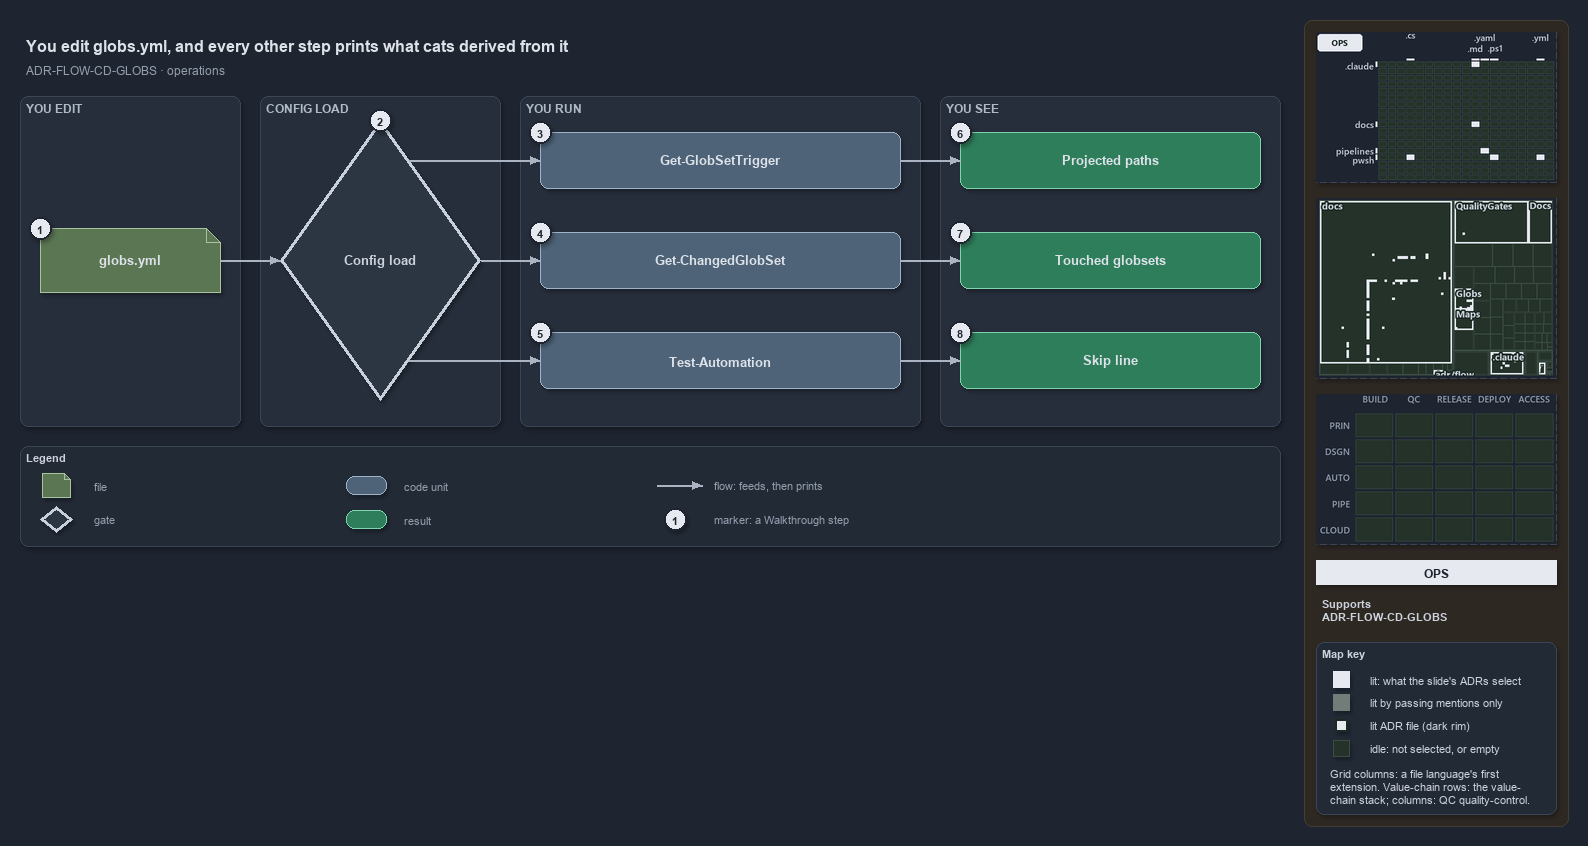

The diagram above was exported from draw.io. Its source (the exported page's mxGraphModel, read from the mxfile embedded in the PNG):
<mxGraphModel dx="1024" dy="768" grid="0" gridSize="10" guides="1" tooltips="1" connect="1" arrows="1" fold="1" page="1" pageScale="1" pageWidth="1572" pageHeight="560" background="#1E2430" math="0" shadow="1">
  <root>
    <mxCell id="0" />
    <mxCell id="1" parent="0" />
    <mxCell id="sidebar-bg" value="" style="rounded=1;arcSize=2;html=1;fillColor=#2E2823;strokeColor=#453C33;shadow=0;" vertex="1" parent="1">
      <mxGeometry x="1304" y="4" width="264" height="806" as="geometry" />
    </mxCell>
    <mxCell id="title" value="You edit globs.yml, and every other step prints what cats derived from it" style="text;html=1;align=left;verticalAlign=middle;fontSize=16;fontStyle=1;fontColor=#DDE2E9;" vertex="1" parent="1">
      <mxGeometry x="20" y="14" width="1260" height="30" as="geometry" />
    </mxCell>
    <mxCell id="subtitle" value="ADR-FLOW-CD-GLOBS &amp;#183; operations" style="text;html=1;align=left;verticalAlign=middle;fontSize=12;fontColor=#949FAE;" vertex="1" parent="1">
      <mxGeometry x="20" y="44" width="1240" height="20" as="geometry" />
    </mxCell>
    <mxCell id="band-edit" value="YOU EDIT" style="rounded=1;html=1;arcSize=3;fillColor=#262E3B;strokeColor=#3A4555;verticalAlign=top;align=left;spacingLeft=8;fontStyle=1;fontSize=12;fontColor=#B0BAC7;" vertex="1" parent="1">
      <mxGeometry x="20" y="80" width="220" height="330" as="geometry" />
    </mxCell>
    <mxCell id="band-load" value="CONFIG LOAD" style="rounded=1;html=1;arcSize=3;fillColor=#262E3B;strokeColor=#3A4555;verticalAlign=top;align=left;spacingLeft=8;fontStyle=1;fontSize=12;fontColor=#B0BAC7;" vertex="1" parent="1">
      <mxGeometry x="260" y="80" width="240" height="330" as="geometry" />
    </mxCell>
    <mxCell id="band-run" value="YOU RUN" style="rounded=1;html=1;arcSize=3;fillColor=#262E3B;strokeColor=#3A4555;verticalAlign=top;align=left;spacingLeft=8;fontStyle=1;fontSize=12;fontColor=#B0BAC7;" vertex="1" parent="1">
      <mxGeometry x="520" y="80" width="400" height="330" as="geometry" />
    </mxCell>
    <mxCell id="band-see" value="YOU SEE" style="rounded=1;html=1;arcSize=3;fillColor=#262E3B;strokeColor=#3A4555;verticalAlign=top;align=left;spacingLeft=8;fontStyle=1;fontSize=12;fontColor=#B0BAC7;" vertex="1" parent="1">
      <mxGeometry x="940" y="80" width="340" height="330" as="geometry" />
    </mxCell>
    <mxCell id="f-globs" value="&lt;b&gt;globs.yml&lt;/b&gt;" style="shape=note;size=14;whiteSpace=wrap;html=1;fontColor=#DDE2E9;fillColor=#5B7653;strokeColor=#A9C29F;fontSize=13;" vertex="1" parent="1">
      <mxGeometry x="40" y="212" width="180" height="64" as="geometry" />
    </mxCell>
    <mxCell id="g-load" value="&lt;b&gt;Config load&lt;/b&gt;" style="rhombus;whiteSpace=wrap;html=1;fillColor=#2C3542;strokeColor=#C7D0DB;strokeWidth=3;fontSize=13;fontColor=#CDD3DC;" vertex="1" parent="1">
      <mxGeometry x="280" y="104" width="200" height="280" as="geometry" />
    </mxCell>
    <mxCell id="p-edge-globs-load-a" value="" style="text;html=1;strokeColor=none;fillColor=none;" vertex="1" parent="1">
      <mxGeometry x="220" y="244" width="1" height="1" as="geometry" />
    </mxCell>
    <mxCell id="p-edge-globs-load-b" value="" style="text;html=1;strokeColor=none;fillColor=none;" vertex="1" parent="1">
      <mxGeometry x="280" y="244" width="1" height="1" as="geometry" />
    </mxCell>
    <mxCell id="edge-globs-load" value="" style="edgeStyle=orthogonalEdgeStyle;rounded=1;html=1;fontSize=11;endArrow=block;strokeColor=#AAB4C3;fontColor=#CDD3DC;shadow=0;" edge="1" parent="1" source="p-edge-globs-load-a" target="p-edge-globs-load-b">
      <mxGeometry relative="1" as="geometry" />
    </mxCell>
    <mxCell id="c-cmd-1" value="&lt;b&gt;Get-GlobSetTrigger&lt;/b&gt;" style="rounded=1;whiteSpace=wrap;html=1;fontColor=#DDE2E9;arcSize=20;fillColor=#4E6378;strokeColor=#9FB3C8;fontSize=13;" vertex="1" parent="1">
      <mxGeometry x="540" y="116" width="360" height="56" as="geometry" />
    </mxCell>
    <mxCell id="p-edge-load-cmd-1-a" value="" style="text;html=1;strokeColor=none;fillColor=none;" vertex="1" parent="1">
      <mxGeometry x="408.6" y="144" width="1" height="1" as="geometry" />
    </mxCell>
    <mxCell id="p-edge-load-cmd-1-b" value="" style="text;html=1;strokeColor=none;fillColor=none;" vertex="1" parent="1">
      <mxGeometry x="540" y="144" width="1" height="1" as="geometry" />
    </mxCell>
    <mxCell id="edge-load-cmd-1" value="" style="edgeStyle=orthogonalEdgeStyle;rounded=1;html=1;fontSize=11;endArrow=block;strokeColor=#AAB4C3;fontColor=#CDD3DC;shadow=0;" edge="1" parent="1" source="p-edge-load-cmd-1-a" target="p-edge-load-cmd-1-b">
      <mxGeometry relative="1" as="geometry" />
    </mxCell>
    <mxCell id="c-cmd-2" value="&lt;b&gt;Get-ChangedGlobSet&lt;/b&gt;" style="rounded=1;whiteSpace=wrap;html=1;fontColor=#DDE2E9;arcSize=20;fillColor=#4E6378;strokeColor=#9FB3C8;fontSize=13;" vertex="1" parent="1">
      <mxGeometry x="540" y="216" width="360" height="56" as="geometry" />
    </mxCell>
    <mxCell id="p-edge-load-cmd-2-a" value="" style="text;html=1;strokeColor=none;fillColor=none;" vertex="1" parent="1">
      <mxGeometry x="480.0" y="244" width="1" height="1" as="geometry" />
    </mxCell>
    <mxCell id="p-edge-load-cmd-2-b" value="" style="text;html=1;strokeColor=none;fillColor=none;" vertex="1" parent="1">
      <mxGeometry x="540" y="244" width="1" height="1" as="geometry" />
    </mxCell>
    <mxCell id="edge-load-cmd-2" value="" style="edgeStyle=orthogonalEdgeStyle;rounded=1;html=1;fontSize=11;endArrow=block;strokeColor=#AAB4C3;fontColor=#CDD3DC;shadow=0;" edge="1" parent="1" source="p-edge-load-cmd-2-a" target="p-edge-load-cmd-2-b">
      <mxGeometry relative="1" as="geometry" />
    </mxCell>
    <mxCell id="c-cmd-3" value="&lt;b&gt;Test-Automation&lt;/b&gt;" style="rounded=1;whiteSpace=wrap;html=1;fontColor=#DDE2E9;arcSize=20;fillColor=#4E6378;strokeColor=#9FB3C8;fontSize=13;" vertex="1" parent="1">
      <mxGeometry x="540" y="316" width="360" height="56" as="geometry" />
    </mxCell>
    <mxCell id="p-edge-load-cmd-3-a" value="" style="text;html=1;strokeColor=none;fillColor=none;" vertex="1" parent="1">
      <mxGeometry x="408.6" y="344" width="1" height="1" as="geometry" />
    </mxCell>
    <mxCell id="p-edge-load-cmd-3-b" value="" style="text;html=1;strokeColor=none;fillColor=none;" vertex="1" parent="1">
      <mxGeometry x="540" y="344" width="1" height="1" as="geometry" />
    </mxCell>
    <mxCell id="edge-load-cmd-3" value="" style="edgeStyle=orthogonalEdgeStyle;rounded=1;html=1;fontSize=11;endArrow=block;strokeColor=#AAB4C3;fontColor=#CDD3DC;shadow=0;" edge="1" parent="1" source="p-edge-load-cmd-3-a" target="p-edge-load-cmd-3-b">
      <mxGeometry relative="1" as="geometry" />
    </mxCell>
    <mxCell id="r-out-1" value="&lt;b&gt;Projected paths&lt;/b&gt;" style="rounded=1;whiteSpace=wrap;html=1;arcSize=20;fillColor=#2E7D5B;strokeColor=#7FD3AE;fontColor=#DDE2E9;fontSize=13;" vertex="1" parent="1">
      <mxGeometry x="960" y="116" width="300" height="56" as="geometry" />
    </mxCell>
    <mxCell id="p-edge-cmd-out-1-a" value="" style="text;html=1;strokeColor=none;fillColor=none;" vertex="1" parent="1">
      <mxGeometry x="900" y="144" width="1" height="1" as="geometry" />
    </mxCell>
    <mxCell id="p-edge-cmd-out-1-b" value="" style="text;html=1;strokeColor=none;fillColor=none;" vertex="1" parent="1">
      <mxGeometry x="960" y="144" width="1" height="1" as="geometry" />
    </mxCell>
    <mxCell id="edge-cmd-out-1" value="" style="edgeStyle=orthogonalEdgeStyle;rounded=1;html=1;fontSize=11;endArrow=block;strokeColor=#AAB4C3;fontColor=#CDD3DC;shadow=0;" edge="1" parent="1" source="p-edge-cmd-out-1-a" target="p-edge-cmd-out-1-b">
      <mxGeometry relative="1" as="geometry" />
    </mxCell>
    <mxCell id="r-out-2" value="&lt;b&gt;Touched globsets&lt;/b&gt;" style="rounded=1;whiteSpace=wrap;html=1;arcSize=20;fillColor=#2E7D5B;strokeColor=#7FD3AE;fontColor=#DDE2E9;fontSize=13;" vertex="1" parent="1">
      <mxGeometry x="960" y="216" width="300" height="56" as="geometry" />
    </mxCell>
    <mxCell id="p-edge-cmd-out-2-a" value="" style="text;html=1;strokeColor=none;fillColor=none;" vertex="1" parent="1">
      <mxGeometry x="900" y="244" width="1" height="1" as="geometry" />
    </mxCell>
    <mxCell id="p-edge-cmd-out-2-b" value="" style="text;html=1;strokeColor=none;fillColor=none;" vertex="1" parent="1">
      <mxGeometry x="960" y="244" width="1" height="1" as="geometry" />
    </mxCell>
    <mxCell id="edge-cmd-out-2" value="" style="edgeStyle=orthogonalEdgeStyle;rounded=1;html=1;fontSize=11;endArrow=block;strokeColor=#AAB4C3;fontColor=#CDD3DC;shadow=0;" edge="1" parent="1" source="p-edge-cmd-out-2-a" target="p-edge-cmd-out-2-b">
      <mxGeometry relative="1" as="geometry" />
    </mxCell>
    <mxCell id="r-out-3" value="&lt;b&gt;Skip line&lt;/b&gt;" style="rounded=1;whiteSpace=wrap;html=1;arcSize=20;fillColor=#2E7D5B;strokeColor=#7FD3AE;fontColor=#DDE2E9;fontSize=13;" vertex="1" parent="1">
      <mxGeometry x="960" y="316" width="300" height="56" as="geometry" />
    </mxCell>
    <mxCell id="p-edge-cmd-out-3-a" value="" style="text;html=1;strokeColor=none;fillColor=none;" vertex="1" parent="1">
      <mxGeometry x="900" y="344" width="1" height="1" as="geometry" />
    </mxCell>
    <mxCell id="p-edge-cmd-out-3-b" value="" style="text;html=1;strokeColor=none;fillColor=none;" vertex="1" parent="1">
      <mxGeometry x="960" y="344" width="1" height="1" as="geometry" />
    </mxCell>
    <mxCell id="edge-cmd-out-3" value="" style="edgeStyle=orthogonalEdgeStyle;rounded=1;html=1;fontSize=11;endArrow=block;strokeColor=#AAB4C3;fontColor=#CDD3DC;shadow=0;" edge="1" parent="1" source="p-edge-cmd-out-3-a" target="p-edge-cmd-out-3-b">
      <mxGeometry relative="1" as="geometry" />
    </mxCell>
    <mxCell id="mark-1" value="1" style="ellipse;html=1;fillColor=#E6EAF0;strokeColor=#1E2430;strokeWidth=2;fontColor=#1E2430;fontStyle=1;fontSize=11;" vertex="1" parent="1">
      <mxGeometry x="29" y="201" width="22" height="22" as="geometry" />
    </mxCell>
    <mxCell id="mark-2" value="2" style="ellipse;html=1;fillColor=#E6EAF0;strokeColor=#1E2430;strokeWidth=2;fontColor=#1E2430;fontStyle=1;fontSize=11;" vertex="1" parent="1">
      <mxGeometry x="369" y="93" width="22" height="22" as="geometry" />
    </mxCell>
    <mxCell id="mark-3" value="3" style="ellipse;html=1;fillColor=#E6EAF0;strokeColor=#1E2430;strokeWidth=2;fontColor=#1E2430;fontStyle=1;fontSize=11;" vertex="1" parent="1">
      <mxGeometry x="529" y="105" width="22" height="22" as="geometry" />
    </mxCell>
    <mxCell id="mark-4" value="4" style="ellipse;html=1;fillColor=#E6EAF0;strokeColor=#1E2430;strokeWidth=2;fontColor=#1E2430;fontStyle=1;fontSize=11;" vertex="1" parent="1">
      <mxGeometry x="529" y="205" width="22" height="22" as="geometry" />
    </mxCell>
    <mxCell id="mark-5" value="5" style="ellipse;html=1;fillColor=#E6EAF0;strokeColor=#1E2430;strokeWidth=2;fontColor=#1E2430;fontStyle=1;fontSize=11;" vertex="1" parent="1">
      <mxGeometry x="529" y="305" width="22" height="22" as="geometry" />
    </mxCell>
    <mxCell id="mark-6" value="6" style="ellipse;html=1;fillColor=#E6EAF0;strokeColor=#1E2430;strokeWidth=2;fontColor=#1E2430;fontStyle=1;fontSize=11;" vertex="1" parent="1">
      <mxGeometry x="949" y="105" width="22" height="22" as="geometry" />
    </mxCell>
    <mxCell id="mark-7" value="7" style="ellipse;html=1;fillColor=#E6EAF0;strokeColor=#1E2430;strokeWidth=2;fontColor=#1E2430;fontStyle=1;fontSize=11;" vertex="1" parent="1">
      <mxGeometry x="949" y="205" width="22" height="22" as="geometry" />
    </mxCell>
    <mxCell id="mark-8" value="8" style="ellipse;html=1;fillColor=#E6EAF0;strokeColor=#1E2430;strokeWidth=2;fontColor=#1E2430;fontStyle=1;fontSize=11;" vertex="1" parent="1">
      <mxGeometry x="949" y="305" width="22" height="22" as="geometry" />
    </mxCell>
    <mxCell id="legend" value="&lt;b&gt;Legend&lt;/b&gt;" style="rounded=1;whiteSpace=wrap;html=1;arcSize=6;fillColor=#222A36;strokeColor=#3A4555;align=left;verticalAlign=top;spacing=8;fontSize=11;fontColor=#CDD3DC;" vertex="1" parent="1">
      <mxGeometry x="20" y="430" width="1260" height="100" as="geometry" />
    </mxCell>
    <mxCell id="legend-1" value="" style="shape=note;size=6;whiteSpace=wrap;html=1;fontColor=#DDE2E9;fillColor=#5B7653;strokeColor=#A9C29F;" vertex="1" parent="1">
      <mxGeometry x="42" y="457" width="28" height="24" as="geometry" />
    </mxCell>
    <mxCell id="legend-1-text" value="file" style="text;html=1;align=left;verticalAlign=middle;fontSize=11;fontColor=#949FAE;" vertex="1" parent="1">
      <mxGeometry x="88" y="459" width="250" height="20" as="geometry" />
    </mxCell>
    <mxCell id="legend-2" value="" style="rhombus;whiteSpace=wrap;html=1;fillColor=#2C3542;strokeColor=#C7D0DB;strokeWidth=3;fontColor=#CDD3DC;" vertex="1" parent="1">
      <mxGeometry x="40" y="490" width="32" height="26" as="geometry" />
    </mxCell>
    <mxCell id="legend-2-text" value="gate" style="text;html=1;align=left;verticalAlign=middle;fontSize=11;fontColor=#949FAE;" vertex="1" parent="1">
      <mxGeometry x="88" y="493" width="250" height="20" as="geometry" />
    </mxCell>
    <mxCell id="legend-3" value="" style="rounded=1;whiteSpace=wrap;html=1;fontColor=#DDE2E9;arcSize=20;fillColor=#4E6378;strokeColor=#9FB3C8;" vertex="1" parent="1">
      <mxGeometry x="346" y="460" width="40" height="18" as="geometry" />
    </mxCell>
    <mxCell id="legend-3-text" value="code unit" style="text;html=1;align=left;verticalAlign=middle;fontSize=11;fontColor=#949FAE;" vertex="1" parent="1">
      <mxGeometry x="398" y="459" width="250" height="20" as="geometry" />
    </mxCell>
    <mxCell id="legend-4" value="" style="rounded=1;whiteSpace=wrap;html=1;arcSize=20;fillColor=#2E7D5B;strokeColor=#7FD3AE;fontColor=#DDE2E9;" vertex="1" parent="1">
      <mxGeometry x="346" y="494" width="40" height="18" as="geometry" />
    </mxCell>
    <mxCell id="legend-4-text" value="result" style="text;html=1;align=left;verticalAlign=middle;fontSize=11;fontColor=#949FAE;" vertex="1" parent="1">
      <mxGeometry x="398" y="493" width="250" height="20" as="geometry" />
    </mxCell>
    <mxCell id="p-legend-5-a" value="" style="text;html=1;strokeColor=none;fillColor=none;" vertex="1" parent="1">
      <mxGeometry x="656" y="469" width="1" height="1" as="geometry" />
    </mxCell>
    <mxCell id="p-legend-5-b" value="" style="text;html=1;strokeColor=none;fillColor=none;" vertex="1" parent="1">
      <mxGeometry x="702" y="469" width="1" height="1" as="geometry" />
    </mxCell>
    <mxCell id="legend-5" value="" style="edgeStyle=orthogonalEdgeStyle;rounded=1;html=1;fontSize=11;endArrow=block;strokeColor=#AAB4C3;fontColor=#CDD3DC;shadow=0;" edge="1" parent="1" source="p-legend-5-a" target="p-legend-5-b">
      <mxGeometry relative="1" as="geometry" />
    </mxCell>
    <mxCell id="legend-5-text" value="flow: feeds, then prints" style="text;html=1;align=left;verticalAlign=middle;fontSize=11;fontColor=#949FAE;" vertex="1" parent="1">
      <mxGeometry x="708" y="459" width="250" height="20" as="geometry" />
    </mxCell>
    <mxCell id="legend-6" value="1" style="ellipse;html=1;fillColor=#E6EAF0;strokeColor=#1E2430;strokeWidth=2;fontColor=#1E2430;fontStyle=1;fontSize=11;" vertex="1" parent="1">
      <mxGeometry x="664" y="492" width="22" height="22" as="geometry" />
    </mxCell>
    <mxCell id="legend-6-text" value="marker: a Walkthrough step" style="text;html=1;align=left;verticalAlign=middle;fontSize=11;fontColor=#949FAE;" vertex="1" parent="1">
      <mxGeometry x="708" y="493" width="250" height="20" as="geometry" />
    </mxCell>
    <mxCell id="minimap-grid" value="" style="shape=image;html=1;imageAspect=0;aspect=fixed;verticalLabelPosition=bottom;strokeColor=#3A4555;dashed=1;fillColor=#222A36;image=data:image/png,(base64 omitted: 11332 chars);" vertex="1" parent="1">
      <mxGeometry x="1316" y="16" width="240" height="150" as="geometry" />
    </mxCell>
    <mxCell id="minimap-tree" value="" style="shape=image;html=1;imageAspect=0;aspect=fixed;verticalLabelPosition=bottom;strokeColor=#3A4555;dashed=1;fillColor=#222A36;image=data:image/png,(base64 omitted: 18232 chars);" vertex="1" parent="1">
      <mxGeometry x="1316" y="182" width="240" height="180" as="geometry" />
    </mxCell>
    <mxCell id="minimap-chain" value="" style="shape=image;html=1;imageAspect=0;aspect=fixed;verticalLabelPosition=bottom;strokeColor=#3A4555;dashed=1;fillColor=#222A36;image=data:image/png,(base64 omitted: 11912 chars);" vertex="1" parent="1">
      <mxGeometry x="1316" y="378" width="240" height="150" as="geometry" />
    </mxCell>
    <mxCell id="lens-badge" value="OPS" style="rounded=0;whiteSpace=wrap;html=1;align=center;verticalAlign=middle;fontSize=12;fontStyle=1;fontColor=#1E2430;fillColor=#E6EAF0;strokeColor=none;" vertex="1" parent="1">
      <mxGeometry x="1316" y="544" width="240" height="24" as="geometry" />
    </mxCell>
    <mxCell id="supports" value="&lt;b&gt;Supports&lt;/b&gt;&lt;br&gt;ADR-FLOW-CD-GLOBS" style="text;html=1;whiteSpace=wrap;align=left;verticalAlign=top;fontSize=11;fontColor=#CDD3DC;" vertex="1" parent="1">
      <mxGeometry x="1316" y="576" width="240" height="38" as="geometry" />
    </mxCell>
    <mxCell id="mapkey" value="&lt;b&gt;Map key&lt;/b&gt;" style="rounded=1;arcSize=6;whiteSpace=wrap;html=1;align=left;verticalAlign=top;fontSize=11;fontColor=#CDD3DC;fillColor=#222A36;strokeColor=#3A4555;spacingLeft=8;spacingTop=2;" vertex="1" parent="1">
      <mxGeometry x="1316" y="626" width="240" height="172" as="geometry" />
    </mxCell>
    <mxCell id="mapkey-lit" value="" style="rounded=0;html=1;fillColor=#E6EAF0;strokeColor=#E6EAF0;" vertex="1" parent="1">
      <mxGeometry x="1333.0" y="655.0" width="16" height="16" as="geometry" />
    </mxCell>
    <mxCell id="mapkey-lit-text" value="lit: what the slide's ADRs select" style="text;html=1;align=left;verticalAlign=middle;fontSize=11;fontColor=#CDD3DC;" vertex="1" parent="1">
      <mxGeometry x="1364" y="653" width="184" height="20" as="geometry" />
    </mxCell>
    <mxCell id="mapkey-touched" value="" style="rounded=0;html=1;fillColor=#727C79;strokeColor=#727C79;" vertex="1" parent="1">
      <mxGeometry x="1333.0" y="678.0" width="16" height="16" as="geometry" />
    </mxCell>
    <mxCell id="mapkey-touched-text" value="lit by passing mentions only" style="text;html=1;align=left;verticalAlign=middle;fontSize=11;fontColor=#CDD3DC;" vertex="1" parent="1">
      <mxGeometry x="1364" y="676" width="184" height="20" as="geometry" />
    </mxCell>
    <mxCell id="mapkey-adr" value="" style="rounded=0;html=1;fillColor=#E6EAF0;strokeColor=#1C2A24;strokeWidth=2;" vertex="1" parent="1">
      <mxGeometry x="1335.0" y="703.0" width="12" height="12" as="geometry" />
    </mxCell>
    <mxCell id="mapkey-adr-text" value="lit ADR file (dark rim)" style="text;html=1;align=left;verticalAlign=middle;fontSize=11;fontColor=#CDD3DC;" vertex="1" parent="1">
      <mxGeometry x="1364" y="699" width="184" height="20" as="geometry" />
    </mxCell>
    <mxCell id="mapkey-idle" value="" style="rounded=0;html=1;fillColor=#243229;strokeColor=#3B4D43;" vertex="1" parent="1">
      <mxGeometry x="1333.0" y="724.0" width="16" height="16" as="geometry" />
    </mxCell>
    <mxCell id="mapkey-idle-text" value="idle: not selected, or empty" style="text;html=1;align=left;verticalAlign=middle;fontSize=11;fontColor=#CDD3DC;" vertex="1" parent="1">
      <mxGeometry x="1364" y="722" width="184" height="20" as="geometry" />
    </mxCell>
    <mxCell id="mapkey-codes" value="Grid columns: a file language's first&lt;br&gt;extension. Value-chain rows: the value-&lt;br&gt;chain stack; columns: QC quality-control." style="text;html=1;align=left;verticalAlign=top;whiteSpace=wrap;fontSize=11;fontColor=#CDD3DC;" vertex="1" parent="1">
      <mxGeometry x="1324" y="746" width="224" height="46" as="geometry" />
    </mxCell>
  </root>
</mxGraphModel>